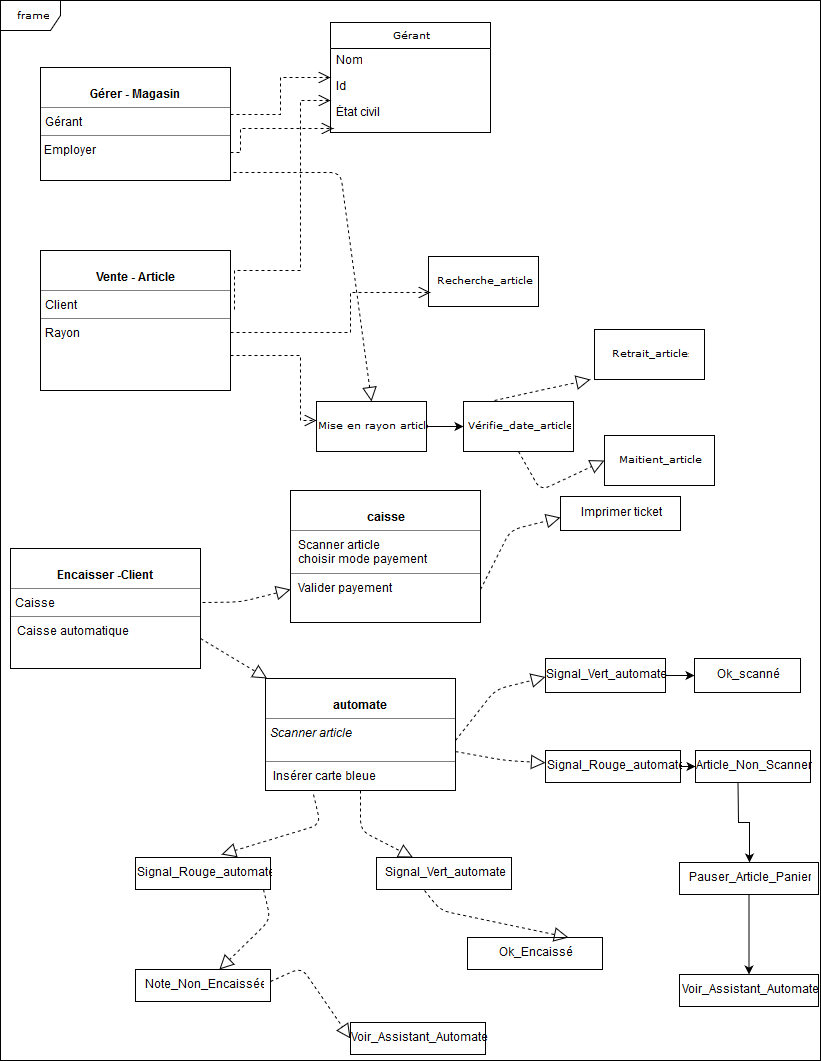

The diagram above was exported from draw.io. Its source (the exported page's mxGraphModel, read from the mxfile embedded in the PNG):
<mxGraphModel dx="754" dy="383" grid="1" gridSize="8" guides="1" tooltips="1" connect="1" arrows="1" fold="1" page="1" pageScale="1" pageWidth="833" pageHeight="833" background="#ffffff" math="0" shadow="0">
  <root>
    <object label="" id="0">
      <mxCell />
    </object>
    <mxCell id="1" parent="0" />
    <mxCell id="17acba5748e5396b-1" value="frame" style="shape=umlFrame;whiteSpace=wrap;html=1;rounded=0;shadow=0;comic=0;labelBackgroundColor=none;strokeColor=#000000;strokeWidth=1;fillColor=#ffffff;fontFamily=Verdana;fontSize=10;fontColor=#000000;align=center;" parent="1" vertex="1">
      <mxGeometry x="20" y="20" width="820" height="1060" as="geometry" />
    </mxCell>
    <mxCell id="17acba5748e5396b-20" value="Gérant " style="swimlane;html=1;fontStyle=0;childLayout=stackLayout;horizontal=1;startSize=26;fillColor=none;horizontalStack=0;resizeParent=1;resizeLast=0;collapsible=1;marginBottom=0;swimlaneFillColor=#ffffff;rounded=0;shadow=0;comic=0;labelBackgroundColor=none;strokeColor=#000000;strokeWidth=1;fontFamily=Verdana;fontSize=10;fontColor=#000000;align=center;" parent="1" vertex="1">
      <mxGeometry x="350" y="42" width="160" height="110" as="geometry" />
    </mxCell>
    <mxCell id="17acba5748e5396b-21" value="Nom" style="text;html=1;strokeColor=none;fillColor=none;align=left;verticalAlign=top;spacingLeft=4;spacingRight=4;whiteSpace=wrap;overflow=hidden;rotatable=0;points=[[0,0.5],[1,0.5]];portConstraint=eastwest;" parent="17acba5748e5396b-20" vertex="1">
      <mxGeometry y="26" width="160" height="26" as="geometry" />
    </mxCell>
    <mxCell id="17acba5748e5396b-24" value="Id" style="text;html=1;strokeColor=none;fillColor=none;align=left;verticalAlign=top;spacingLeft=4;spacingRight=4;whiteSpace=wrap;overflow=hidden;rotatable=0;points=[[0,0.5],[1,0.5]];portConstraint=eastwest;" parent="17acba5748e5396b-20" vertex="1">
      <mxGeometry y="52" width="160" height="26" as="geometry" />
    </mxCell>
    <mxCell id="17acba5748e5396b-26" value="&lt;div&gt;État civil&lt;/div&gt;&lt;div&gt;&lt;br&gt;&lt;/div&gt;" style="text;html=1;strokeColor=none;fillColor=none;align=left;verticalAlign=top;spacingLeft=4;spacingRight=4;whiteSpace=wrap;overflow=hidden;rotatable=0;points=[[0,0.5],[1,0.5]];portConstraint=eastwest;" parent="17acba5748e5396b-20" vertex="1">
      <mxGeometry y="78" width="160" height="26" as="geometry" />
    </mxCell>
    <mxCell id="5d2195bd80daf111-10" value="&lt;p style=&quot;margin: 0px ; margin-top: 4px ; text-align: center&quot;&gt;&lt;br&gt;&lt;b&gt;automate&lt;br&gt;&lt;/b&gt;&lt;/p&gt;&lt;hr size=&quot;1&quot;&gt;&lt;p style=&quot;margin: 0px ; margin-left: 4px&quot;&gt;&lt;i&gt;Scanner article&lt;/i&gt;&lt;/p&gt;&lt;p style=&quot;margin: 0px ; margin-left: 4px&quot;&gt;&lt;br&gt;&lt;/p&gt;&lt;hr size=&quot;1&quot;&gt;&lt;p style=&quot;margin: 0px ; margin-left: 4px&quot;&gt;&amp;nbsp;Insérer carte bleue&lt;br&gt;&lt;/p&gt;" style="verticalAlign=top;align=left;overflow=fill;fontSize=12;fontFamily=Helvetica;html=1;rounded=0;shadow=0;comic=0;labelBackgroundColor=none;strokeColor=#000000;strokeWidth=1;fillColor=#ffffff;" parent="1" vertex="1">
      <mxGeometry x="285" y="698" width="190" height="112" as="geometry" />
    </mxCell>
    <mxCell id="wfX0cGO5eHboF3cS_msm-2" value="&lt;p style=&quot;margin: 0px ; margin-top: 4px ; text-align: center&quot;&gt;&lt;br&gt;&lt;b&gt;caisse&lt;/b&gt;&lt;/p&gt;&lt;hr size=&quot;1&quot;&gt;&lt;p style=&quot;margin: 0px ; margin-left: 4px&quot;&gt;&amp;nbsp;Scanner article&lt;br&gt;&amp;nbsp;choisir mode payement&lt;br&gt;&lt;/p&gt;&lt;hr size=&quot;1&quot;&gt;&lt;p style=&quot;margin: 0px ; margin-left: 4px&quot;&gt;&amp;nbsp;Valider payement&lt;br&gt;&lt;/p&gt;" style="verticalAlign=top;align=left;overflow=fill;fontSize=12;fontFamily=Helvetica;html=1;rounded=0;shadow=0;comic=0;labelBackgroundColor=none;strokeColor=#000000;strokeWidth=1;fillColor=#ffffff;" parent="1" vertex="1">
      <mxGeometry x="310" y="510" width="190" height="132" as="geometry" />
    </mxCell>
    <mxCell id="sr8fKWSVnmYsAlJENPMx-49" value="" style="edgeStyle=orthogonalEdgeStyle;rounded=0;orthogonalLoop=1;jettySize=auto;html=1;" edge="1" parent="1" source="5d2195bd80daf111-14" target="sr8fKWSVnmYsAlJENPMx-48">
      <mxGeometry relative="1" as="geometry" />
    </mxCell>
    <mxCell id="5d2195bd80daf111-14" value="Mise en rayon articles&lt;b&gt;&lt;br&gt;&lt;/b&gt;" style="html=1;rounded=0;shadow=0;comic=0;labelBackgroundColor=none;strokeColor=#000000;strokeWidth=1;fillColor=#ffffff;fontFamily=Verdana;fontSize=10;fontColor=#000000;align=center;" parent="1" vertex="1">
      <mxGeometry x="336" y="421" width="110" height="50" as="geometry" />
    </mxCell>
    <mxCell id="sr8fKWSVnmYsAlJENPMx-48" value="Vérifie_date_articles&lt;b&gt;&lt;br&gt;&lt;/b&gt;" style="html=1;rounded=0;shadow=0;comic=0;labelBackgroundColor=none;strokeColor=#000000;strokeWidth=1;fillColor=#ffffff;fontFamily=Verdana;fontSize=10;fontColor=#000000;align=center;" vertex="1" parent="1">
      <mxGeometry x="483" y="421" width="110" height="50" as="geometry" />
    </mxCell>
    <mxCell id="sr8fKWSVnmYsAlJENPMx-52" value="Maitient_articles&lt;b&gt;&lt;br&gt;&lt;/b&gt;" style="html=1;rounded=0;shadow=0;comic=0;labelBackgroundColor=none;strokeColor=#000000;strokeWidth=1;fillColor=#ffffff;fontFamily=Verdana;fontSize=10;fontColor=#000000;align=center;" vertex="1" parent="1">
      <mxGeometry x="624" y="455" width="110" height="50" as="geometry" />
    </mxCell>
    <mxCell id="sr8fKWSVnmYsAlJENPMx-50" value="Retrait_articles&lt;b&gt;&lt;br&gt;&lt;/b&gt;" style="html=1;rounded=0;shadow=0;comic=0;labelBackgroundColor=none;strokeColor=#000000;strokeWidth=1;fillColor=#ffffff;fontFamily=Verdana;fontSize=10;fontColor=#000000;align=center;" vertex="1" parent="1">
      <mxGeometry x="614" y="349" width="110" height="50" as="geometry" />
    </mxCell>
    <mxCell id="sr8fKWSVnmYsAlJENPMx-46" value="Recherche_articles&lt;b&gt;&lt;br&gt;&lt;/b&gt;" style="html=1;rounded=0;shadow=0;comic=0;labelBackgroundColor=none;strokeColor=#000000;strokeWidth=1;fillColor=#ffffff;fontFamily=Verdana;fontSize=10;fontColor=#000000;align=center;" vertex="1" parent="1">
      <mxGeometry x="448" y="276" width="110" height="50" as="geometry" />
    </mxCell>
    <mxCell id="5d2195bd80daf111-21" style="edgeStyle=orthogonalEdgeStyle;rounded=0;html=1;labelBackgroundColor=none;startFill=0;endArrow=open;endFill=0;endSize=10;fontFamily=Verdana;fontSize=10;dashed=1;exitX=1;exitY=0.416;exitDx=0;exitDy=0;exitPerimeter=0;" parent="1" source="5d2195bd80daf111-18" target="17acba5748e5396b-20" edge="1">
      <mxGeometry relative="1" as="geometry" />
    </mxCell>
    <mxCell id="5d2195bd80daf111-22" style="edgeStyle=orthogonalEdgeStyle;rounded=0;html=1;exitX=1;exitY=0.75;dashed=1;labelBackgroundColor=none;startFill=0;endArrow=open;endFill=0;endSize=10;fontFamily=Verdana;fontSize=10;entryX=0.019;entryY=1.077;entryDx=0;entryDy=0;entryPerimeter=0;" parent="1" source="5d2195bd80daf111-18" target="17acba5748e5396b-26" edge="1">
      <mxGeometry relative="1" as="geometry">
        <Array as="points">
          <mxPoint x="260" y="172" />
          <mxPoint x="260" y="148" />
        </Array>
      </mxGeometry>
    </mxCell>
    <mxCell id="5d2195bd80daf111-18" value="&lt;p style=&quot;margin: 0px ; margin-top: 4px ; text-align: center&quot;&gt;&lt;br&gt;&lt;b&gt;Gérer - Magasin&lt;br&gt;&lt;/b&gt;&lt;/p&gt;&lt;hr size=&quot;1&quot;&gt;&lt;p style=&quot;margin: 0px ; margin-left: 4px&quot;&gt;Gérant&lt;br&gt;&lt;/p&gt;&lt;hr size=&quot;1&quot;&gt;&amp;nbsp;Employer&lt;br&gt;&lt;p style=&quot;margin: 0px ; margin-left: 4px&quot;&gt;&lt;br&gt;&lt;/p&gt;" style="verticalAlign=top;align=left;overflow=fill;fontSize=12;fontFamily=Helvetica;html=1;rounded=0;shadow=0;comic=0;labelBackgroundColor=none;strokeColor=#000000;strokeWidth=1;fillColor=#ffffff;" parent="1" vertex="1">
      <mxGeometry x="60" y="87" width="190" height="113" as="geometry" />
    </mxCell>
    <mxCell id="5d2195bd80daf111-23" style="edgeStyle=orthogonalEdgeStyle;rounded=0;html=1;dashed=1;labelBackgroundColor=none;startFill=0;endArrow=open;endFill=0;endSize=10;fontFamily=Verdana;fontSize=10;exitX=1.021;exitY=0.421;exitDx=0;exitDy=0;exitPerimeter=0;" parent="1" source="5d2195bd80daf111-19" target="17acba5748e5396b-20" edge="1">
      <mxGeometry relative="1" as="geometry">
        <Array as="points">
          <mxPoint x="254" y="290" />
          <mxPoint x="320" y="290" />
          <mxPoint x="320" y="120" />
        </Array>
      </mxGeometry>
    </mxCell>
    <mxCell id="5d2195bd80daf111-25" style="edgeStyle=orthogonalEdgeStyle;rounded=0;html=1;dashed=1;labelBackgroundColor=none;startFill=0;endArrow=open;endFill=0;endSize=10;fontFamily=Verdana;fontSize=10;" parent="1" edge="1">
      <mxGeometry relative="1" as="geometry">
        <Array as="points">
          <mxPoint x="370" y="352" />
          <mxPoint x="370" y="312" />
        </Array>
        <mxPoint x="250" y="352" as="sourcePoint" />
        <mxPoint x="450" y="312" as="targetPoint" />
      </mxGeometry>
    </mxCell>
    <mxCell id="5d2195bd80daf111-27" style="edgeStyle=orthogonalEdgeStyle;rounded=0;html=1;exitX=1;exitY=0.75;dashed=1;labelBackgroundColor=none;startFill=0;endArrow=open;endFill=0;endSize=10;fontFamily=Verdana;fontSize=10;" parent="1" source="5d2195bd80daf111-19" target="5d2195bd80daf111-14" edge="1">
      <mxGeometry relative="1" as="geometry">
        <Array as="points">
          <mxPoint x="320" y="375" />
          <mxPoint x="320" y="440" />
        </Array>
      </mxGeometry>
    </mxCell>
    <mxCell id="5d2195bd80daf111-19" value="&lt;p style=&quot;margin: 0px ; margin-top: 4px ; text-align: center&quot;&gt;&lt;br&gt;&lt;b&gt;&lt;/b&gt;&lt;b&gt;Vente - Article&lt;/b&gt;&lt;/p&gt;&lt;hr size=&quot;1&quot;&gt;&lt;p style=&quot;margin: 0px ; margin-left: 4px&quot;&gt;Client&lt;/p&gt;&lt;hr size=&quot;1&quot;&gt;&lt;p style=&quot;margin: 0px ; margin-left: 4px&quot;&gt;Rayon&lt;br&gt;&lt;/p&gt;" style="verticalAlign=top;align=left;overflow=fill;fontSize=12;fontFamily=Helvetica;html=1;rounded=0;shadow=0;comic=0;labelBackgroundColor=none;strokeColor=#000000;strokeWidth=1;fillColor=#ffffff;" parent="1" vertex="1">
      <mxGeometry x="60" y="270" width="190" height="140" as="geometry" />
    </mxCell>
    <mxCell id="5d2195bd80daf111-20" value="&lt;p style=&quot;margin: 0px ; margin-top: 4px ; text-align: center&quot;&gt;&lt;br&gt;&lt;b&gt;Encaisser -Client&lt;br&gt;&lt;/b&gt;&lt;/p&gt;&lt;hr size=&quot;1&quot;&gt;&lt;p style=&quot;margin: 0px ; margin-left: 4px&quot;&gt;Caisse&lt;br&gt;&lt;/p&gt;&lt;hr size=&quot;1&quot;&gt;&amp;nbsp; Caisse automatique" style="verticalAlign=top;align=left;overflow=fill;fontSize=12;fontFamily=Helvetica;html=1;rounded=0;shadow=0;comic=0;labelBackgroundColor=none;strokeColor=#000000;strokeWidth=1;fillColor=#ffffff;" parent="1" vertex="1">
      <mxGeometry x="30" y="568" width="190" height="120" as="geometry" />
    </mxCell>
    <mxCell id="wfX0cGO5eHboF3cS_msm-6" value="" style="endArrow=block;dashed=1;endFill=0;endSize=12;html=1;exitX=1;exitY=0.75;exitDx=0;exitDy=0;" parent="1" source="5d2195bd80daf111-20" target="5d2195bd80daf111-10" edge="1">
      <mxGeometry width="160" relative="1" as="geometry">
        <mxPoint x="160" y="690" as="sourcePoint" />
        <mxPoint x="320" y="680" as="targetPoint" />
      </mxGeometry>
    </mxCell>
    <mxCell id="wfX0cGO5eHboF3cS_msm-7" value="" style="endArrow=block;dashed=1;endFill=0;endSize=12;html=1;exitX=1.011;exitY=0.45;exitDx=0;exitDy=0;exitPerimeter=0;entryX=0;entryY=0.75;entryDx=0;entryDy=0;" parent="1" source="5d2195bd80daf111-20" target="wfX0cGO5eHboF3cS_msm-2" edge="1">
      <mxGeometry width="160" relative="1" as="geometry">
        <mxPoint x="240" y="609.5" as="sourcePoint" />
        <mxPoint x="305" y="654.1875" as="targetPoint" />
        <Array as="points">
          <mxPoint x="260" y="621.5" />
        </Array>
      </mxGeometry>
    </mxCell>
    <mxCell id="sr8fKWSVnmYsAlJENPMx-5" value="" style="endArrow=block;dashed=1;endFill=0;endSize=12;html=1;exitX=1;exitY=0.75;exitDx=0;exitDy=0;entryX=0;entryY=0.75;entryDx=0;entryDy=0;" edge="1" parent="1" source="wfX0cGO5eHboF3cS_msm-2">
      <mxGeometry width="160" relative="1" as="geometry">
        <mxPoint x="492" y="550" as="sourcePoint" />
        <mxPoint x="580" y="537" as="targetPoint" />
        <Array as="points">
          <mxPoint x="530" y="549.5" />
        </Array>
      </mxGeometry>
    </mxCell>
    <mxCell id="sr8fKWSVnmYsAlJENPMx-6" value="Imprimer ticket" style="rounded=0;whiteSpace=wrap;html=1;" vertex="1" parent="1">
      <mxGeometry x="580" y="516" width="120" height="34" as="geometry" />
    </mxCell>
    <mxCell id="sr8fKWSVnmYsAlJENPMx-22" value="" style="edgeStyle=orthogonalEdgeStyle;rounded=0;orthogonalLoop=1;jettySize=auto;html=1;" edge="1" parent="1" source="sr8fKWSVnmYsAlJENPMx-12" target="sr8fKWSVnmYsAlJENPMx-21">
      <mxGeometry relative="1" as="geometry" />
    </mxCell>
    <mxCell id="sr8fKWSVnmYsAlJENPMx-12" value="Signal_Vert_automate" style="rounded=0;whiteSpace=wrap;html=1;" vertex="1" parent="1">
      <mxGeometry x="565" y="678" width="120" height="34" as="geometry" />
    </mxCell>
    <mxCell id="sr8fKWSVnmYsAlJENPMx-21" value="Ok_scanné" style="rounded=0;whiteSpace=wrap;html=1;" vertex="1" parent="1">
      <mxGeometry x="714" y="678" width="106" height="34" as="geometry" />
    </mxCell>
    <mxCell id="sr8fKWSVnmYsAlJENPMx-24" value="" style="edgeStyle=orthogonalEdgeStyle;rounded=0;orthogonalLoop=1;jettySize=auto;html=1;" edge="1" parent="1" source="sr8fKWSVnmYsAlJENPMx-18" target="sr8fKWSVnmYsAlJENPMx-23">
      <mxGeometry relative="1" as="geometry" />
    </mxCell>
    <mxCell id="sr8fKWSVnmYsAlJENPMx-18" value="Signal_Rouge_automate" style="rounded=0;whiteSpace=wrap;html=1;" vertex="1" parent="1">
      <mxGeometry x="565" y="770" width="135" height="32" as="geometry" />
    </mxCell>
    <mxCell id="sr8fKWSVnmYsAlJENPMx-29" value="Signal_Rouge_automate" style="rounded=0;whiteSpace=wrap;html=1;" vertex="1" parent="1">
      <mxGeometry x="155" y="877" width="135" height="32" as="geometry" />
    </mxCell>
    <mxCell id="sr8fKWSVnmYsAlJENPMx-35" value="Note_Non_Encaissée" style="rounded=0;whiteSpace=wrap;html=1;" vertex="1" parent="1">
      <mxGeometry x="155" y="989" width="135" height="32" as="geometry" />
    </mxCell>
    <mxCell id="sr8fKWSVnmYsAlJENPMx-40" value="Voir_Assistant_Automate" style="rounded=0;whiteSpace=wrap;html=1;" vertex="1" parent="1">
      <mxGeometry x="370" y="1042" width="135" height="32" as="geometry" />
    </mxCell>
    <mxCell id="sr8fKWSVnmYsAlJENPMx-32" value="Signal_Vert_automate" style="rounded=0;whiteSpace=wrap;html=1;" vertex="1" parent="1">
      <mxGeometry x="396" y="877" width="135" height="32" as="geometry" />
    </mxCell>
    <mxCell id="sr8fKWSVnmYsAlJENPMx-37" value="Ok_Encaissé" style="rounded=0;whiteSpace=wrap;html=1;" vertex="1" parent="1">
      <mxGeometry x="487" y="957" width="135" height="32" as="geometry" />
    </mxCell>
    <mxCell id="sr8fKWSVnmYsAlJENPMx-26" value="" style="edgeStyle=orthogonalEdgeStyle;rounded=0;orthogonalLoop=1;jettySize=auto;html=1;" edge="1" parent="1" target="sr8fKWSVnmYsAlJENPMx-25">
      <mxGeometry relative="1" as="geometry">
        <mxPoint x="757.5" y="802" as="sourcePoint" />
      </mxGeometry>
    </mxCell>
    <mxCell id="sr8fKWSVnmYsAlJENPMx-23" value="Article_Non_Scanner" style="rounded=0;whiteSpace=wrap;html=1;" vertex="1" parent="1">
      <mxGeometry x="715" y="770" width="115" height="32" as="geometry" />
    </mxCell>
    <mxCell id="sr8fKWSVnmYsAlJENPMx-28" value="" style="edgeStyle=orthogonalEdgeStyle;rounded=0;orthogonalLoop=1;jettySize=auto;html=1;" edge="1" parent="1" source="sr8fKWSVnmYsAlJENPMx-25" target="sr8fKWSVnmYsAlJENPMx-27">
      <mxGeometry relative="1" as="geometry" />
    </mxCell>
    <mxCell id="sr8fKWSVnmYsAlJENPMx-25" value="Pauser_Article_Panier" style="rounded=0;whiteSpace=wrap;html=1;" vertex="1" parent="1">
      <mxGeometry x="699" y="882" width="139" height="32" as="geometry" />
    </mxCell>
    <mxCell id="sr8fKWSVnmYsAlJENPMx-27" value="Voir_Assistant_Automate" style="rounded=0;whiteSpace=wrap;html=1;" vertex="1" parent="1">
      <mxGeometry x="699" y="994" width="139" height="32" as="geometry" />
    </mxCell>
    <mxCell id="sr8fKWSVnmYsAlJENPMx-11" value="" style="endArrow=block;dashed=1;endFill=0;endSize=12;html=1;entryX=0;entryY=0.75;entryDx=0;entryDy=0;" edge="1" parent="1">
      <mxGeometry width="160" relative="1" as="geometry">
        <mxPoint x="475" y="760" as="sourcePoint" />
        <mxPoint x="565" y="696.5" as="targetPoint" />
        <Array as="points">
          <mxPoint x="515" y="709" />
        </Array>
      </mxGeometry>
    </mxCell>
    <mxCell id="sr8fKWSVnmYsAlJENPMx-20" value="" style="endArrow=block;dashed=1;endFill=0;endSize=12;html=1;" edge="1" parent="1" source="5d2195bd80daf111-10" target="sr8fKWSVnmYsAlJENPMx-18">
      <mxGeometry width="160" relative="1" as="geometry">
        <mxPoint x="485" y="770" as="sourcePoint" />
        <mxPoint x="575" y="706.5" as="targetPoint" />
        <Array as="points">
          <mxPoint x="525" y="780" />
        </Array>
      </mxGeometry>
    </mxCell>
    <mxCell id="sr8fKWSVnmYsAlJENPMx-31" value="" style="endArrow=block;dashed=1;endFill=0;endSize=12;html=1;exitX=0.25;exitY=1;exitDx=0;exitDy=0;" edge="1" parent="1">
      <mxGeometry width="160" relative="1" as="geometry">
        <mxPoint x="333" y="814" as="sourcePoint" />
        <mxPoint x="241" y="874" as="targetPoint" />
        <Array as="points">
          <mxPoint x="340" y="844" />
        </Array>
      </mxGeometry>
    </mxCell>
    <mxCell id="sr8fKWSVnmYsAlJENPMx-34" value="" style="endArrow=block;dashed=1;endFill=0;endSize=12;html=1;exitX=0.5;exitY=1;exitDx=0;exitDy=0;" edge="1" parent="1" source="5d2195bd80daf111-10" target="sr8fKWSVnmYsAlJENPMx-32">
      <mxGeometry width="160" relative="1" as="geometry">
        <mxPoint x="343" y="820" as="sourcePoint" />
        <mxPoint x="273" y="883" as="targetPoint" />
        <Array as="points">
          <mxPoint x="380" y="850" />
        </Array>
      </mxGeometry>
    </mxCell>
    <mxCell id="sr8fKWSVnmYsAlJENPMx-39" value="" style="endArrow=block;dashed=1;endFill=0;endSize=12;html=1;entryX=0.75;entryY=0;entryDx=0;entryDy=0;" edge="1" parent="1" target="sr8fKWSVnmYsAlJENPMx-37">
      <mxGeometry width="160" relative="1" as="geometry">
        <mxPoint x="444" y="910" as="sourcePoint" />
        <mxPoint x="496.43023255813955" y="973" as="targetPoint" />
        <Array as="points">
          <mxPoint x="460" y="930" />
        </Array>
      </mxGeometry>
    </mxCell>
    <mxCell id="sr8fKWSVnmYsAlJENPMx-42" value="" style="endArrow=block;dashed=1;endFill=0;endSize=12;html=1;exitX=0.25;exitY=1;exitDx=0;exitDy=0;" edge="1" parent="1" target="sr8fKWSVnmYsAlJENPMx-35">
      <mxGeometry width="160" relative="1" as="geometry">
        <mxPoint x="283" y="909" as="sourcePoint" />
        <mxPoint x="191" y="969" as="targetPoint" />
        <Array as="points">
          <mxPoint x="290" y="939" />
        </Array>
      </mxGeometry>
    </mxCell>
    <mxCell id="sr8fKWSVnmYsAlJENPMx-43" value="" style="endArrow=block;dashed=1;endFill=0;endSize=12;html=1;exitX=0.329;exitY=0.925;exitDx=0;exitDy=0;entryX=0;entryY=0.5;entryDx=0;entryDy=0;exitPerimeter=0;" edge="1" parent="1" source="17acba5748e5396b-1" target="sr8fKWSVnmYsAlJENPMx-40">
      <mxGeometry width="160" relative="1" as="geometry">
        <mxPoint x="314" y="957" as="sourcePoint" />
        <mxPoint x="269.8636363636364" y="1037" as="targetPoint" />
        <Array as="points">
          <mxPoint x="321" y="987" />
        </Array>
      </mxGeometry>
    </mxCell>
    <mxCell id="sr8fKWSVnmYsAlJENPMx-54" value="" style="endArrow=block;dashed=1;endFill=0;endSize=12;html=1;entryX=-0.036;entryY=1;entryDx=0;entryDy=0;entryPerimeter=0;" edge="1" parent="1" target="sr8fKWSVnmYsAlJENPMx-50">
      <mxGeometry width="160" relative="1" as="geometry">
        <mxPoint x="514" y="420" as="sourcePoint" />
        <mxPoint x="602" y="399" as="targetPoint" />
        <Array as="points">
          <mxPoint x="552" y="411.5" />
        </Array>
      </mxGeometry>
    </mxCell>
    <mxCell id="sr8fKWSVnmYsAlJENPMx-55" value="" style="endArrow=block;dashed=1;endFill=0;endSize=12;html=1;entryX=0;entryY=0.5;entryDx=0;entryDy=0;exitX=0.5;exitY=1;exitDx=0;exitDy=0;" edge="1" parent="1" source="sr8fKWSVnmYsAlJENPMx-48" target="sr8fKWSVnmYsAlJENPMx-52">
      <mxGeometry width="160" relative="1" as="geometry">
        <mxPoint x="536.5" y="481.5" as="sourcePoint" />
        <mxPoint x="632.5" y="460.5" as="targetPoint" />
        <Array as="points">
          <mxPoint x="560" y="510" />
        </Array>
      </mxGeometry>
    </mxCell>
    <mxCell id="sr8fKWSVnmYsAlJENPMx-56" value="" style="endArrow=block;dashed=1;endFill=0;endSize=12;html=1;entryX=0.5;entryY=0;entryDx=0;entryDy=0;exitX=1.016;exitY=0.929;exitDx=0;exitDy=0;exitPerimeter=0;" edge="1" parent="1" source="5d2195bd80daf111-18" target="5d2195bd80daf111-14">
      <mxGeometry width="160" relative="1" as="geometry">
        <mxPoint x="242" y="200" as="sourcePoint" />
        <mxPoint x="338" y="179" as="targetPoint" />
        <Array as="points">
          <mxPoint x="360" y="192" />
        </Array>
      </mxGeometry>
    </mxCell>
  </root>
</mxGraphModel>